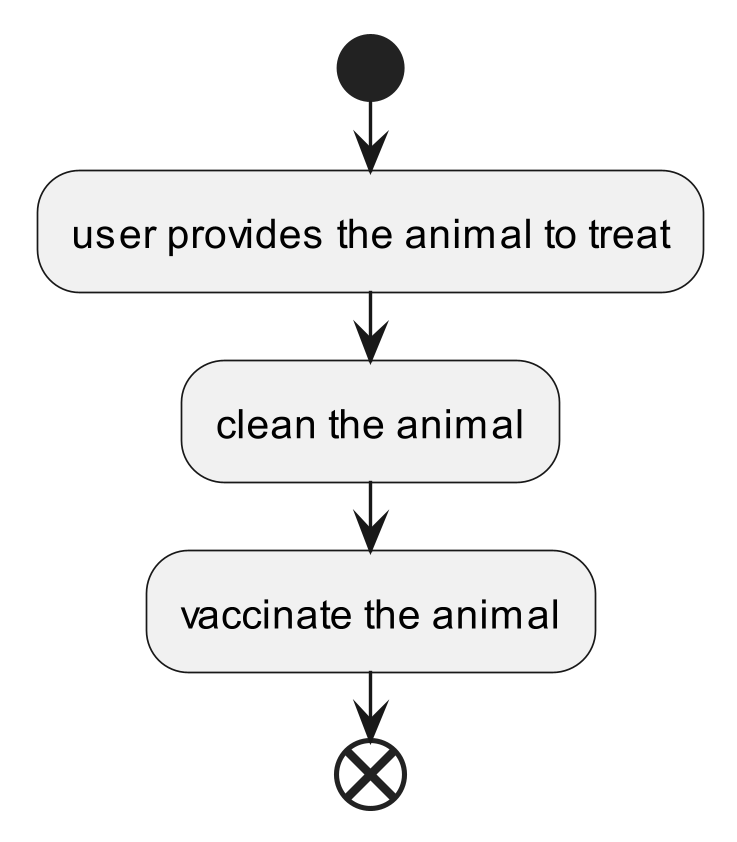

The diagram above was rendered by PlantUML. Its source (embedded in the PNG):
@startuml

start
:user provides the animal to treat;
:clean the animal;
:vaccinate the animal;
end

@enduml